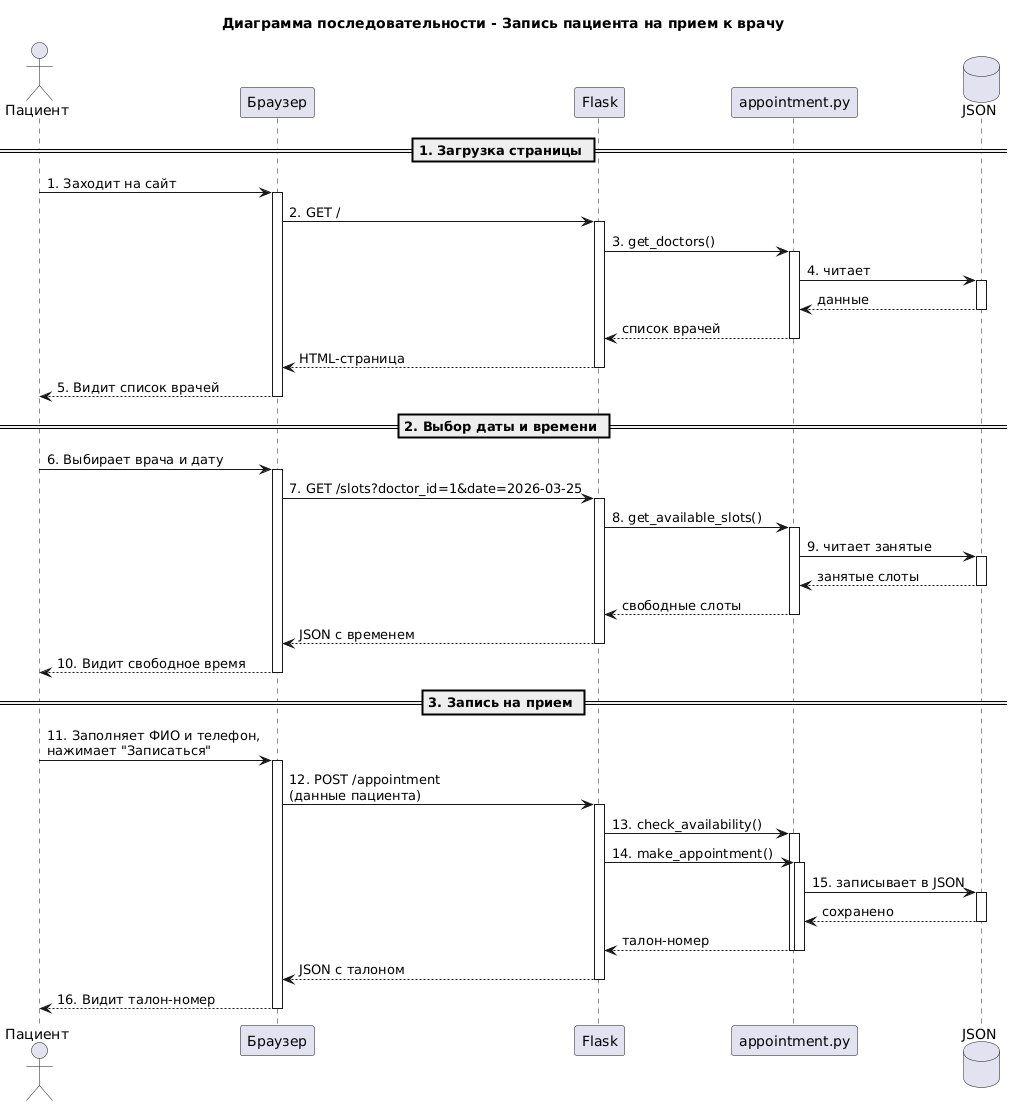

The diagram above was rendered by PlantUML. Its source (embedded in the PNG):
@startuml
' Диаграмма последовательности - Запись пациента на прием к врачу
' Соответствует текстовому описанию из документации

title Диаграмма последовательности - Запись пациента на прием к врачу

actor "Пациент" as Patient
participant "Браузер" as Browser
participant "Flask" as Flask
participant "appointment.py" as Module
database "JSON" as Storage

== 1. Загрузка страницы ==
Patient -> Browser: 1. Заходит на сайт
activate Browser

Browser -> Flask: 2. GET /
activate Flask

Flask -> Module: 3. get_doctors()
activate Module

Module -> Storage: 4. читает
activate Storage
Storage --> Module: данные
deactivate Storage

Module --> Flask: список врачей
deactivate Module

Flask --> Browser: HTML-страница
deactivate Flask

Browser --> Patient: 5. Видит список врачей
deactivate Browser

== 2. Выбор даты и времени ==
Patient -> Browser: 6. Выбирает врача и дату
activate Browser

Browser -> Flask: 7. GET /slots?doctor_id=1&date=2026-03-25
activate Flask

Flask -> Module: 8. get_available_slots()
activate Module

Module -> Storage: 9. читает занятые
activate Storage
Storage --> Module: занятые слоты
deactivate Storage

Module --> Flask: свободные слоты
deactivate Module

Flask --> Browser: JSON с временем
deactivate Flask

Browser --> Patient: 10. Видит свободное время
deactivate Browser

== 3. Запись на прием ==
Patient -> Browser: 11. Заполняет ФИО и телефон,\nнажимает "Записаться"
activate Browser

Browser -> Flask: 12. POST /appointment\n(данные пациента)
activate Flask

Flask -> Module: 13. check_availability()
activate Module

Flask -> Module: 14. make_appointment()
activate Module

Module -> Storage: 15. записывает в JSON
activate Storage
Storage --> Module: сохранено
deactivate Storage

Module --> Flask: талон-номер
deactivate Module
deactivate Module

Flask --> Browser: JSON с талоном
deactivate Flask

Browser --> Patient: 16. Видит талон-номер
deactivate Browser
@enduml